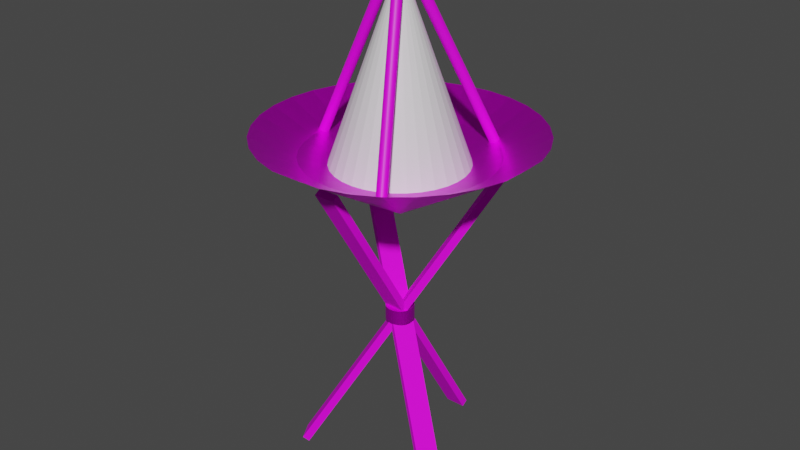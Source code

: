 # Source: Brazier_v2_Textured.blend  (saved by Blender 2.93.21; exported with 4.5.12 LTS)
import bpy
from mathutils import Matrix  # noqa: F401  (used for matrix-valued properties, if any)

bpy.ops.wm.read_factory_settings(use_empty=True)
scene = bpy.context.scene
scene.name = 'Scene'

# ---- collections
col_collection = bpy.data.collections.new('Collection'); scene.collection.children.link(col_collection)

# ---- images (referenced by path relative to the original .blend; pixels are not part of the script)
import os
ASSET_DIR = os.environ.get("B2B_ASSET_DIR", "")  # directory of the original .blend (textures are referenced by path, not embedded)
HERE = os.path.dirname(os.path.abspath(__file__))  # packed textures are extracted next to this script under _unpacked/

def load_image(name, relpath, width, height, colorspace="sRGB"):
    """Load a texture the original file referenced (path relative to the .blend, or extracted next to this script)."""
    p = next((c for c in (os.path.join(HERE, relpath), os.path.join(ASSET_DIR, relpath)) if relpath and os.path.exists(c)), "")
    if p:
        img = bpy.data.images.load(p, check_existing=True)
        img.name = name
    else:  # same state as the original file: an image datablock whose file is absent (Cycles renders it pink)
        img = bpy.data.images.new(name, width, height)
        img.source = "FILE"
        img.filepath = "//" + (relpath or name)
    img.colorspace_settings.name = colorspace
    return img
img_metal_test_png_001 = load_image('metal_test.png.001', 'metal_test.png', 1024, 1024, 'sRGB')
img_wood_test_2_png_001 = load_image('wood_test_2.png.001', 'wood_test_2.png', 1024, 1024, 'sRGB')

# ---- materials (node trees are filled in below, after node groups)
mat_metal = bpy.data.materials.new('Metal')
mat_metal.use_backface_culling = True
mat_metal.use_transparent_shadow = False
mat_metal.roughness = 0.458
mat_metal.specular_intensity = 0.7143
mat_metal.metallic = 0.8571
mat_wood = bpy.data.materials.new('Wood')
mat_wood.use_backface_culling = True
mat_wood.use_transparent_shadow = False
mat_wood.roughness = 0.8193
mat_wood.specular_intensity = 0.2143
mat_material_001 = bpy.data.materials.new('Material.001')
mat_material_001.use_backface_culling = True
mat_material_001.use_transparent_shadow = False
mat_material_002 = bpy.data.materials.new('Material.002')
mat_material_002.use_backface_culling = True
mat_material_002.use_transparent_shadow = False

# ---- material node trees
mat_metal.use_nodes = True; mat_metal.node_tree.nodes.clear()
_N = mat_metal.node_tree.nodes; _L = mat_metal.node_tree.links
n0 = _N.new('ShaderNodeBsdfPrincipled'); n0.name = 'Principled BSDF'; n0.location = (5, 215)
n0.distribution = 'GGX'
n0.subsurface_method = 'BURLEY'
n0.inputs[1].default_value = 0.8824
n0.inputs[2].default_value = 0.4244
n0.inputs[3].default_value = 1.45
n0.inputs[13].default_value = 0.7143
n0.inputs[27].default_value = (0.0, 0.0, 0.0, 1.0)
n0.inputs[28].default_value = 1.0
n1 = _N.new('ShaderNodeOutputMaterial'); n1.name = 'Material Output'; n1.location = (295, 215)
n2 = _N.new('ShaderNodeTexImage'); n2.name = 'Image Texture'; n2.location = (-410, 65)
n2.image = img_metal_test_png_001
_L.new(n0.outputs[0], n1.inputs[0])
_L.new(n2.outputs[0], n0.inputs[0])
n1.is_active_output = True
mat_wood.use_nodes = True; mat_wood.node_tree.nodes.clear()
_N = mat_wood.node_tree.nodes; _L = mat_wood.node_tree.links
n0 = _N.new('ShaderNodeBsdfPrincipled'); n0.name = 'Principled BSDF'; n0.location = (2, 270)
n0.distribution = 'GGX'
n0.subsurface_method = 'BURLEY'
n0.inputs[2].default_value = 0.8193
n0.inputs[3].default_value = 1.45
n0.inputs[13].default_value = 0.2143
n0.inputs[27].default_value = (0.0, 0.0, 0.0, 1.0)
n0.inputs[28].default_value = 1.0
n1 = _N.new('ShaderNodeOutputMaterial'); n1.name = 'Material Output'; n1.location = (292, 270)
n2 = _N.new('ShaderNodeTexImage'); n2.name = 'Image Texture'; n2.location = (-328, 210)
n2.image = img_wood_test_2_png_001
_L.new(n0.outputs[0], n1.inputs[0])
_L.new(n2.outputs[0], n0.inputs[0])
n1.is_active_output = True
mat_material_001.use_nodes = True; mat_material_001.node_tree.nodes.clear()
_N = mat_material_001.node_tree.nodes; _L = mat_material_001.node_tree.links
n0 = _N.new('ShaderNodeBsdfPrincipled'); n0.name = 'Principled BSDF'; n0.location = (10, 300)
n0.distribution = 'GGX'
n0.subsurface_method = 'BURLEY'
n0.inputs[3].default_value = 1.45
n0.inputs[27].default_value = (0.0, 0.0, 0.0, 1.0)
n0.inputs[28].default_value = 1.0
n1 = _N.new('ShaderNodeOutputMaterial'); n1.name = 'Material Output'; n1.location = (300, 300)
n2 = _N.new('ShaderNodeTexImage'); n2.name = 'Image Texture'; n2.location = (-358, 226)
n2.image = img_wood_test_2_png_001
_L.new(n0.outputs[0], n1.inputs[0])
_L.new(n2.outputs[0], n0.inputs[0])
n1.is_active_output = True
mat_material_002.use_nodes = True; mat_material_002.node_tree.nodes.clear()
_N = mat_material_002.node_tree.nodes; _L = mat_material_002.node_tree.links
n0 = _N.new('ShaderNodeBsdfPrincipled'); n0.name = 'Principled BSDF'; n0.location = (10, 300)
n0.distribution = 'GGX'
n0.subsurface_method = 'BURLEY'
n0.inputs[3].default_value = 1.45
n0.inputs[27].default_value = (0.0, 0.0, 0.0, 1.0)
n0.inputs[28].default_value = 1.0
n1 = _N.new('ShaderNodeOutputMaterial'); n1.name = 'Material Output'; n1.location = (300, 300)
_L.new(n0.outputs[0], n1.inputs[0])
n1.is_active_output = True

# ---- world
world_world = bpy.data.worlds.new('World'); scene.world = world_world
world_world.use_nodes = True; world_world.node_tree.nodes.clear()
_N = world_world.node_tree.nodes; _L = world_world.node_tree.links
n0 = _N.new('ShaderNodeOutputWorld'); n0.name = 'World Output'; n0.location = (300, 300)
n1 = _N.new('ShaderNodeBackground'); n1.name = 'Background'; n1.location = (10, 300)
n1.inputs[0].default_value = (0.05088, 0.05088, 0.05088, 1.0)
_L.new(n1.outputs[0], n0.inputs[0])
n0.is_active_output = True
world_world.color = (0.05088, 0.05088, 0.05088)
world_world.use_sun_shadow = False
world_world.sun_shadow_jitter_overblur = 0.0

# ---- meshes
me_cone = bpy.data.meshes.new('Cone')
me_cone.from_pydata([(0.1951, -0.9808, 1.121), (0.3827, -0.9239, 1.121), (0.5556, -0.8315, 1.121), (0.7071, -0.7071, 1.121), (0.8315, -0.5556, 1.121), (0.9239, -0.3827, 1.121), (0.9808, -0.1951, 1.121), (0.9808, 0.1951, 1.121), (0.9239, 0.3827, 1.121), (0.8315, 0.5556, 1.121), (0.7071, 0.7071, 1.121), (0.5556, 0.8315, 1.121), (0.3827, 0.9239, 1.121), (0.1951, 0.9808, 1.121), (-8.742e-08, 1.0, 1.121), (-0.1951, 0.9808, 1.121), (-0.3827, 0.9239, 1.121), (-0.5556, 0.8315, 1.121), (-0.7071, 0.7071, 1.121), (-0.8315, 0.5556, 1.121), (-0.9239, 0.3827, 1.121), (-0.9808, 0.1951, 1.121), (-1.0, -6.78e-08, 1.121), (-0.9808, -0.1951, 1.121), (-0.9239, -0.3827, 1.121), (-0.8315, -0.5556, 1.121), (-0.7071, -0.7071, 1.121), (-0.5556, -0.8315, 1.121), (-0.3827, -0.9239, 1.121), (-0.1951, -0.9808, 1.121), (0.0, 1.19e-07, 0.5173), (0.1335, 0.6711, 0.9613), (0.06806, 0.3421, 0.8595), (0.2619, 0.6322, 0.9613), (0.1335, 0.3223, 0.8595), (0.3802, 0.569, 0.9613), (0.1938, 0.29, 0.8595), (0.4839, 0.4839, 0.9613), (0.2467, 0.2467, 0.8595), (0.569, 0.3802, 0.9613), (0.29, 0.1938, 0.8595), (0.6322, 0.2619, 0.9613), (0.3223, 0.1335, 0.8595), (0.6711, 0.1335, 0.9613), (0.3421, 0.06806, 0.8595), (0.9934, -1.692e-07, 1.127), (0.6843, -1.426e-07, 0.9613), (0.3488, -1.026e-07, 0.8595), (0.6711, -0.1335, 0.9613), (0.3421, -0.06806, 0.8595), (0.6322, -0.2619, 0.9613), (0.3223, -0.1335, 0.8595), (0.569, -0.3802, 0.9613), (0.29, -0.1938, 0.8595), (0.4839, -0.4839, 0.9613), (0.2467, -0.2467, 0.8595), (0.3802, -0.569, 0.9613), (0.1938, -0.29, 0.8595), (0.2619, -0.6322, 0.9613), (0.1335, -0.3223, 0.8595), (0.1335, -0.6711, 0.9613), (0.06806, -0.3421, 0.8595), (-1.58e-07, -0.9934, 1.127), (-3.813e-08, -0.6843, 0.9613), (-4.479e-08, -0.3488, 0.8595), (-0.1335, -0.6711, 0.9613), (-0.06806, -0.3421, 0.8595), (-0.2619, -0.6322, 0.9613), (-0.1335, -0.3223, 0.8595), (-0.3802, -0.569, 0.9613), (-0.1938, -0.29, 0.8595), (-0.4839, -0.4839, 0.9613), (-0.2467, -0.2467, 0.8595), (-0.569, -0.3802, 0.9613), (-0.29, -0.1938, 0.8595), (-0.6322, -0.2619, 0.9613), (-0.3223, -0.1335, 0.8595), (-0.6711, -0.1335, 0.9613), (-0.3421, -0.06806, 0.8595), (0.07598, -0.6921, 0.9352), (-0.6843, -7.596e-08, 0.9613), (-0.3488, -8.929e-08, 0.8595), (0.07598, 0.7387, -1.412), (-0.6711, 0.1335, 0.9613), (-0.3421, 0.06806, 0.8595), (0.07598, -0.7387, 0.9068), (-0.6322, 0.2619, 0.9613), (-0.3223, 0.1335, 0.8595), (0.07598, 0.6921, -1.441), (-0.569, 0.3802, 0.9613), (-0.29, 0.1938, 0.8595), (-0.07598, -0.6921, 0.9352), (-0.4839, 0.4839, 0.9613), (-0.2467, 0.2467, 0.8595), (-0.07598, 0.7387, -1.412), (-0.3802, 0.569, 0.9613), (-0.1938, 0.29, 0.8595), (-0.07598, -0.7387, 0.9068), (-0.2619, 0.6322, 0.9613), (-0.1335, 0.3223, 0.8595), (-0.07598, 0.6921, -1.441), (-0.1335, 0.6711, 0.9613), (-0.06806, 0.3421, 0.8595), (8.177e-08, 0.6843, 0.9613), (8.498e-09, 0.3488, 0.8595), (-4.198e-08, -1.227e-07, 0.8252), (0.5614, 0.4119, 0.9352), (-0.6777, -0.3036, -1.412), (0.6018, 0.4352, 0.9068), (-0.6374, -0.2803, -1.441), (0.6374, 0.2803, 0.9352), (-0.6018, -0.4352, -1.412), (0.6777, 0.3036, 0.9068), (-0.5614, -0.4119, -1.441), (-0.6374, 0.2803, 0.9352), (0.6018, -0.4352, -1.412), (-0.6777, 0.3036, 0.9068), (0.5614, -0.4119, -1.441), (-0.5614, 0.4119, 0.9352), (0.6777, -0.3036, -1.412), (-0.6018, 0.4352, 0.9068), (0.6374, -0.2803, -1.441), (5.701e-08, 0.1041, -0.3077), (5.701e-08, 0.1041, -0.1979), (0.02031, 0.1021, -0.3077), (0.02031, 0.1021, -0.1979), (0.03985, 0.0962, -0.3077), (0.03985, 0.0962, -0.1979), (0.05785, 0.08658, -0.3077), (0.05785, 0.08658, -0.1979), (0.07363, 0.07363, -0.3077), (0.07363, 0.07363, -0.1979), (0.08658, 0.05785, -0.3077), (0.08658, 0.05785, -0.1979), (0.0962, 0.03985, -0.3077), (0.0962, 0.03985, -0.1979), (0.1021, 0.02031, -0.3077), (0.1021, 0.02031, -0.1979), (0.1041, -2.114e-08, -0.3077), (0.1041, -2.114e-08, -0.1979), (0.1021, -0.02031, -0.3077), (0.1021, -0.02031, -0.1979), (0.0962, -0.03985, -0.3077), (0.0962, -0.03985, -0.1979), (0.08658, -0.05785, -0.3077), (0.08658, -0.05785, -0.1979), (0.07363, -0.07363, -0.3077), (0.07363, -0.07363, -0.1979), (0.05785, -0.08658, -0.3077), (0.05785, -0.08658, -0.1979), (0.03985, -0.0962, -0.3077), (0.03985, -0.0962, -0.1979), (0.02031, -0.1021, -0.3077), (0.02031, -0.1021, -0.1979), (4.791e-08, -0.1041, -0.3077), (4.791e-08, -0.1041, -0.1979), (-0.02031, -0.1021, -0.3077), (-0.02031, -0.1021, -0.1979), (-0.03985, -0.0962, -0.3077), (-0.03985, -0.0962, -0.1979), (-0.05785, -0.08658, -0.3077), (-0.05785, -0.08658, -0.1979), (-0.07363, -0.07363, -0.3077), (-0.07363, -0.07363, -0.1979), (-0.08658, -0.05785, -0.3077), (-0.08658, -0.05785, -0.1979), (-0.0962, -0.03985, -0.3077), (-0.0962, -0.03985, -0.1979), (-0.1021, -0.02031, -0.3077), (-0.1021, -0.02031, -0.1979), (-0.1041, -1.534e-08, -0.3077), (-0.1041, -1.534e-08, -0.1979), (-0.1021, 0.02031, -0.3077), (-0.1021, 0.02031, -0.1979), (-0.0962, 0.03985, -0.3077), (-0.0962, 0.03985, -0.1979), (-0.08658, 0.05785, -0.3077), (-0.08658, 0.05785, -0.1979), (-0.07363, 0.07363, -0.3077), (-0.07363, 0.07363, -0.1979), (-0.05785, 0.08658, -0.3077), (-0.05785, 0.08658, -0.1979), (-0.03985, 0.0962, -0.3077), (-0.03985, 0.0962, -0.1979), (-0.02031, 0.1021, -0.3077), (-0.02031, 0.1021, -0.1979)], [], [(62, 30, 0), (0, 30, 1), (1, 30, 2), (2, 30, 3), (3, 30, 4), (4, 30, 5), (5, 30, 6), (6, 30, 45), (45, 30, 7), (7, 30, 8), (8, 30, 9), (9, 30, 10), (10, 30, 11), (11, 30, 12), (12, 30, 13), (13, 30, 14), (14, 30, 15), (15, 30, 16), (16, 30, 17), (17, 30, 18), (18, 30, 19), (19, 30, 20), (20, 30, 21), (21, 30, 22), (22, 30, 23), (23, 30, 24), (24, 30, 25), (25, 30, 26), (26, 30, 27), (27, 30, 28), (28, 30, 29), (29, 30, 62), (103, 31, 13, 14), (104, 32, 31, 103), (105, 32, 104), (31, 33, 12, 13), (32, 34, 33, 31), (105, 34, 32), (34, 36, 35, 33), (105, 36, 34), (33, 35, 11, 12), (35, 37, 10, 11), (36, 38, 37, 35), (105, 38, 36), (38, 40, 39, 37), (105, 40, 38), (37, 39, 9, 10), (39, 41, 8, 9), (40, 42, 41, 39), (105, 42, 40), (105, 44, 42), (41, 43, 7, 8), (42, 44, 43, 41), (43, 46, 45, 7), (44, 47, 46, 43), (105, 47, 44), (105, 49, 47), (46, 48, 6, 45), (47, 49, 48, 46), (48, 50, 5, 6), (49, 51, 50, 48), (105, 51, 49), (50, 52, 4, 5), (51, 53, 52, 50), (105, 53, 51), (52, 54, 3, 4), (53, 55, 54, 52), (105, 55, 53), (54, 56, 2, 3), (55, 57, 56, 54), (105, 57, 55), (56, 58, 1, 2), (57, 59, 58, 56), (105, 59, 57), (58, 60, 0, 1), (59, 61, 60, 58), (105, 61, 59), (61, 64, 63, 60), (105, 64, 61), (60, 63, 62, 0), (63, 65, 29, 62), (64, 66, 65, 63), (105, 66, 64), (66, 68, 67, 65), (105, 68, 66), (65, 67, 28, 29), (67, 69, 27, 28), (68, 70, 69, 67), (105, 70, 68), (105, 72, 70), (69, 71, 26, 27), (70, 72, 71, 69), (71, 73, 25, 26), (72, 74, 73, 71), (105, 74, 72), (73, 75, 24, 25), (74, 76, 75, 73), (105, 76, 74), (75, 77, 23, 24), (76, 78, 77, 75), (105, 78, 76), (77, 80, 22, 23), (78, 81, 80, 77), (105, 81, 78), (80, 83, 21, 22), (81, 84, 83, 80), (105, 84, 81), (83, 86, 20, 21), (84, 87, 86, 83), (105, 87, 84), (86, 89, 19, 20), (87, 90, 89, 86), (105, 90, 87), (89, 92, 18, 19), (90, 93, 92, 89), (105, 93, 90), (93, 96, 95, 92), (105, 96, 93), (92, 95, 17, 18), (95, 98, 16, 17), (96, 99, 98, 95), (105, 99, 96), (105, 102, 99), (98, 101, 15, 16), (99, 102, 101, 98), (101, 103, 14, 15), (102, 104, 103, 101), (105, 104, 102), (100, 97, 91, 94), (94, 91, 79, 82), (82, 79, 85, 88), (88, 85, 97, 100), (94, 82, 88, 100), (79, 91, 97, 85), (113, 112, 110, 111), (111, 110, 106, 107), (107, 106, 108, 109), (109, 108, 112, 113), (111, 107, 109, 113), (106, 110, 112, 108), (121, 120, 118, 119), (119, 118, 114, 115), (115, 114, 116, 117), (117, 116, 120, 121), (119, 115, 117, 121), (114, 118, 120, 116), (122, 123, 125, 124), (124, 125, 127, 126), (126, 127, 129, 128), (128, 129, 131, 130), (130, 131, 133, 132), (132, 133, 135, 134), (134, 135, 137, 136), (136, 137, 139, 138), (138, 139, 141, 140), (140, 141, 143, 142), (142, 143, 145, 144), (144, 145, 147, 146), (146, 147, 149, 148), (148, 149, 151, 150), (150, 151, 153, 152), (152, 153, 155, 154), (154, 155, 157, 156), (156, 157, 159, 158), (158, 159, 161, 160), (160, 161, 163, 162), (162, 163, 165, 164), (164, 165, 167, 166), (166, 167, 169, 168), (168, 169, 171, 170), (170, 171, 173, 172), (172, 173, 175, 174), (174, 175, 177, 176), (176, 177, 179, 178), (178, 179, 181, 180), (180, 181, 183, 182), (125, 123, 185, 183, 181, 179, 177, 175, 173, 171, 169, 167, 165, 163, 161, 159, 157, 155, 153, 151, 149, 147, 145, 143, 141, 139, 137, 135, 133, 131, 129, 127), (182, 183, 185, 184), (184, 185, 123, 122), (122, 124, 126, 128, 130, 132, 134, 136, 138, 140, 142, 144, 146, 148, 150, 152, 154, 156, 158, 160, 162, 164, 166, 168, 170, 172, 174, 176, 178, 180, 182, 184)])
me_cone.polygons.foreach_set('material_index', [0, 0, 0, 0, 0, 0, 0, 0, 0, 0, 0, 0, 0, 0, 0, 0, 0, 0, 0, 0, 0, 0, 0, 0, 0, 0, 0, 0, 0, 0, 0, 0, 0, 0, 0, 0, 0, 0, 0, 0, 0, 0, 0, 0, 0, 0, 0, 0, 0, 0, 0, 0, 0, 0, 0, 0, 0, 0, 0, 0, 0, 0, 0, 0, 0, 0, 0, 0, 0, 0, 0, 0, 0, 0, 0, 0, 0, 0, 0, 0, 0, 0, 0, 0, 0, 0, 0, 0, 0, 0, 0, 0, 0, 0, 0, 0, 0, 0, 0, 0, 0, 0, 0, 0, 0, 0, 0, 0, 0, 0, 0, 0, 0, 0, 0, 0, 0, 0, 0, 0, 0, 0, 0, 0, 0, 0, 0, 0, 1, 1, 1, 1, 1, 1, 1, 1, 1, 1, 1, 1, 1, 1, 1, 1, 1, 1, 0, 0, 0, 0, 0, 0, 0, 0, 0, 0, 0, 0, 0, 0, 0, 0, 0, 0, 0, 0, 0, 0, 0, 0, 0, 0, 0, 0, 0, 0, 0, 0, 0, 0])
_uv = me_cone.uv_layers.new(name='UVMap')
_uv.uv.foreach_set('vector', [0.25, 0.49, 0.25, 0.25, 0.2968, 0.4854, 0.2968, 0.4854, 0.25, 0.25, 0.3418, 0.4717, 0.3418, 0.4717, 0.25, 0.25, 0.3833, 0.4496, 0.3833, 0.4496, 0.25, 0.25, 0.4197, 0.4197, 0.4197, 0.4197, 0.25, 0.25, 0.4496, 0.3833, 0.4496, 0.3833, 0.25, 0.25, 0.4717, 0.3418, 0.4717, 0.3418, 0.25, 0.25, 0.4854, 0.2968, 0.4854, 0.2968, 0.25, 0.25, 0.49, 0.25, 0.49, 0.25, 0.25, 0.25, 0.4854, 0.2032, 0.4854, 0.2032, 0.25, 0.25, 0.4717, 0.1582, 0.4717, 0.1582, 0.25, 0.25, 0.4496, 0.1167, 0.4496, 0.1167, 0.25, 0.25, 0.4197, 0.08029, 0.4197, 0.08029, 0.25, 0.25, 0.3833, 0.05045, 0.3833, 0.05045, 0.25, 0.25, 0.3418, 0.02827, 0.3418, 0.02827, 0.25, 0.25, 0.2968, 0.01461, 0.2968, 0.01461, 0.25, 0.25, 0.25, 0.01, 0.25, 0.01, 0.25, 0.25, 0.2032, 0.01461, 0.2032, 0.01461, 0.25, 0.25, 0.1582, 0.02827, 0.1582, 0.02827, 0.25, 0.25, 0.1167, 0.05045, 0.1167, 0.05045, 0.25, 0.25, 0.08029, 0.08029, 0.08029, 0.08029, 0.25, 0.25, 0.05045, 0.1167, 0.05045, 0.1167, 0.25, 0.25, 0.02827, 0.1582, 0.02827, 0.1582, 0.25, 0.25, 0.01461, 0.2032, 0.01461, 0.2032, 0.25, 0.25, 0.01, 0.25, 0.01, 0.25, 0.25, 0.25, 0.01461, 0.2968, 0.01461, 0.2968, 0.25, 0.25, 0.02827, 0.3418, 0.02827, 0.3418, 0.25, 0.25, 0.05045, 0.3833, 0.05045, 0.3833, 0.25, 0.25, 0.08029, 0.4197, 0.08029, 0.4197, 0.25, 0.25, 0.1167, 0.4496, 0.1167, 0.4496, 0.25, 0.25, 0.1582, 0.4717, 0.1582, 0.4717, 0.25, 0.25, 0.2032, 0.4854, 0.2032, 0.4854, 0.25, 0.25, 0.25, 0.49, 0.75, 0.125, 0.7188, 0.125, 0.7188, 0.1875, 0.75, 0.1875, 0.75, 0.0625, 0.7188, 0.0625, 0.7188, 0.125, 0.75, 0.125, 0.7344, 0.0, 0.7188, 0.0625, 0.75, 0.0625, 0.7188, 0.125, 0.6875, 0.125, 0.6875, 0.1875, 0.7188, 0.1875, 0.7188, 0.0625, 0.6875, 0.0625, 0.6875, 0.125, 0.7188, 0.125, 0.7031, 0.0, 0.6875, 0.0625, 0.7188, 0.0625, 0.6875, 0.0625, 0.6562, 0.0625, 0.6562, 0.125, 0.6875, 0.125, 0.6719, 0.0, 0.6562, 0.0625, 0.6875, 0.0625, 0.6875, 0.125, 0.6562, 0.125, 0.6562, 0.1875, 0.6875, 0.1875, 0.6562, 0.125, 0.625, 0.125, 0.625, 0.1875, 0.6562, 0.1875, 0.6562, 0.0625, 0.625, 0.0625, 0.625, 0.125, 0.6562, 0.125, 0.6406, 0.0, 0.625, 0.0625, 0.6562, 0.0625, 0.625, 0.0625, 0.5937, 0.0625, 0.5938, 0.125, 0.625, 0.125, 0.6094, 0.0, 0.5937, 0.0625, 0.625, 0.0625, 0.625, 0.125, 0.5938, 0.125, 0.5938, 0.1875, 0.625, 0.1875, 0.5938, 0.125, 0.5625, 0.125, 0.5625, 0.1875, 0.5938, 0.1875, 0.5937, 0.0625, 0.5625, 0.0625, 0.5625, 0.125, 0.5938, 0.125, 0.5781, 0.0, 0.5625, 0.0625, 0.5937, 0.0625, 0.5469, 0.0, 0.5312, 0.0625, 0.5625, 0.0625, 0.5625, 0.125, 0.5312, 0.125, 0.5312, 0.1875, 0.5625, 0.1875, 0.5625, 0.0625, 0.5312, 0.0625, 0.5312, 0.125, 0.5625, 0.125, 0.5312, 0.125, 0.5, 0.125, 0.5, 0.1875, 0.5312, 0.1875, 0.5312, 0.0625, 0.5, 0.0625, 0.5, 0.125, 0.5312, 0.125, 0.5156, 0.0, 0.5, 0.0625, 0.5312, 0.0625, 0.4844, 0.0, 0.4687, 0.0625, 0.5, 0.0625, 0.5, 0.125, 0.4687, 0.125, 0.4687, 0.1875, 0.5, 0.1875, 0.5, 0.0625, 0.4687, 0.0625, 0.4687, 0.125, 0.5, 0.125, 0.4687, 0.125, 0.4375, 0.125, 0.4375, 0.1875, 0.4687, 0.1875, 0.4687, 0.0625, 0.4375, 0.0625, 0.4375, 0.125, 0.4687, 0.125, 0.4531, 0.0, 0.4375, 0.0625, 0.4687, 0.0625, 0.4375, 0.125, 0.4062, 0.125, 0.4062, 0.1875, 0.4375, 0.1875, 0.4375, 0.0625, 0.4062, 0.0625, 0.4062, 0.125, 0.4375, 0.125, 0.4219, 0.0, 0.4062, 0.0625, 0.4375, 0.0625, 0.4062, 0.125, 0.375, 0.125, 0.375, 0.1875, 0.4062, 0.1875, 0.4062, 0.0625, 0.375, 0.0625, 0.375, 0.125, 0.4062, 0.125, 0.3906, 0.0, 0.375, 0.0625, 0.4062, 0.0625, 0.375, 0.125, 0.3438, 0.125, 0.3438, 0.1875, 0.375, 0.1875, 0.375, 0.0625, 0.3437, 0.0625, 0.3438, 0.125, 0.375, 0.125, 0.3594, 0.0, 0.3437, 0.0625, 0.375, 0.0625, 0.3438, 0.125, 0.3125, 0.125, 0.3125, 0.1875, 0.3438, 0.1875, 0.3437, 0.0625, 0.3125, 0.0625, 0.3125, 0.125, 0.3438, 0.125, 0.3281, 0.0, 0.3125, 0.0625, 0.3437, 0.0625, 0.3125, 0.125, 0.2812, 0.125, 0.2812, 0.1875, 0.3125, 0.1875, 0.3125, 0.0625, 0.2812, 0.0625, 0.2812, 0.125, 0.3125, 0.125, 0.2969, 0.0, 0.2812, 0.0625, 0.3125, 0.0625, 0.2812, 0.0625, 0.25, 0.0625, 0.25, 0.125, 0.2812, 0.125, 0.2656, 0.0, 0.25, 0.0625, 0.2812, 0.0625, 0.2812, 0.125, 0.25, 0.125, 0.25, 0.1875, 0.2812, 0.1875, 0.25, 0.125, 0.2188, 0.125, 0.2188, 0.1875, 0.25, 0.1875, 0.25, 0.0625, 0.2188, 0.0625, 0.2188, 0.125, 0.25, 0.125, 0.2344, 0.0, 0.2188, 0.0625, 0.25, 0.0625, 0.2188, 0.0625, 0.1875, 0.0625, 0.1875, 0.125, 0.2188, 0.125, 0.2031, 0.0, 0.1875, 0.0625, 0.2188, 0.0625, 0.2188, 0.125, 0.1875, 0.125, 0.1875, 0.1875, 0.2188, 0.1875, 0.1875, 0.125, 0.1563, 0.125, 0.1562, 0.1875, 0.1875, 0.1875, 0.1875, 0.0625, 0.1563, 0.0625, 0.1563, 0.125, 0.1875, 0.125, 0.1719, 0.0, 0.1563, 0.0625, 0.1875, 0.0625, 0.1406, 0.0, 0.125, 0.0625, 0.1563, 0.0625, 0.1563, 0.125, 0.125, 0.125, 0.125, 0.1875, 0.1562, 0.1875, 0.1563, 0.0625, 0.125, 0.0625, 0.125, 0.125, 0.1563, 0.125, 0.125, 0.125, 0.09375, 0.125, 0.09375, 0.1875, 0.125, 0.1875, 0.125, 0.0625, 0.09375, 0.0625, 0.09375, 0.125, 0.125, 0.125, 0.1094, 0.0, 0.09375, 0.0625, 0.125, 0.0625, 0.09375, 0.125, 0.0625, 0.125, 0.0625, 0.1875, 0.09375, 0.1875, 0.09375, 0.0625, 0.0625, 0.0625, 0.0625, 0.125, 0.09375, 0.125, 0.07813, 0.0, 0.0625, 0.0625, 0.09375, 0.0625, 0.0625, 0.125, 0.03125, 0.125, 0.03125, 0.1875, 0.0625, 0.1875, 0.0625, 0.0625, 0.03125, 0.0625, 0.03125, 0.125, 0.0625, 0.125, 0.04688, 0.0, 0.03125, 0.0625, 0.0625, 0.0625, 0.03125, 0.125, 2.98e-08, 0.125, 0.0, 0.1875, 0.03125, 0.1875, 0.03125, 0.0625, 8.941e-08, 0.0625, 2.98e-08, 0.125, 0.03125, 0.125, 0.01563, 0.0, 8.941e-08, 0.0625, 0.03125, 0.0625, 1.0, 0.125, 0.9688, 0.125, 0.9688, 0.1875, 1.0, 0.1875, 1.0, 0.0625, 0.9688, 0.0625, 0.9688, 0.125, 1.0, 0.125, 0.9844, 0.0, 0.9688, 0.0625, 1.0, 0.0625, 0.9688, 0.125, 0.9375, 0.125, 0.9375, 0.1875, 0.9688, 0.1875, 0.9688, 0.0625, 0.9375, 0.0625, 0.9375, 0.125, 0.9688, 0.125, 0.9531, 0.0, 0.9375, 0.0625, 0.9688, 0.0625, 0.9375, 0.125, 0.9062, 0.125, 0.9062, 0.1875, 0.9375, 0.1875, 0.9375, 0.0625, 0.9062, 0.0625, 0.9062, 0.125, 0.9375, 0.125, 0.9219, 0.0, 0.9062, 0.0625, 0.9375, 0.0625, 0.9062, 0.125, 0.875, 0.125, 0.875, 0.1875, 0.9062, 0.1875, 0.9062, 0.0625, 0.875, 0.0625, 0.875, 0.125, 0.9062, 0.125, 0.8906, 0.0, 0.875, 0.0625, 0.9062, 0.0625, 0.875, 0.0625, 0.8438, 0.0625, 0.8438, 0.125, 0.875, 0.125, 0.8594, 0.0, 0.8438, 0.0625, 0.875, 0.0625, 0.875, 0.125, 0.8438, 0.125, 0.8438, 0.1875, 0.875, 0.1875, 0.8438, 0.125, 0.8125, 0.125, 0.8125, 0.1875, 0.8438, 0.1875, 0.8438, 0.0625, 0.8125, 0.0625, 0.8125, 0.125, 0.8438, 0.125, 0.8281, 0.0, 0.8125, 0.0625, 0.8438, 0.0625, 0.7969, 0.0, 0.7812, 0.0625, 0.8125, 0.0625, 0.8125, 0.125, 0.7812, 0.125, 0.7812, 0.1875, 0.8125, 0.1875, 0.8125, 0.0625, 0.7812, 0.0625, 0.7812, 0.125, 0.8125, 0.125, 0.7812, 0.125, 0.75, 0.125, 0.75, 0.1875, 0.7812, 0.1875, 0.7812, 0.0625, 0.75, 0.0625, 0.75, 0.125, 0.7812, 0.125, 0.7656, 0.0, 0.75, 0.0625, 0.7812, 0.0625, 0.375, 0.0, 0.625, 0.0, 0.625, 0.25, 0.375, 0.25, 0.375, 0.25, 0.625, 0.25, 0.625, 0.5, 0.375, 0.5, 0.375, 0.5, 0.625, 0.5, 0.625, 0.75, 0.375, 0.75, 0.375, 0.75, 0.625, 0.75, 0.625, 1.0, 0.375, 1.0, 0.125, 0.5, 0.375, 0.5, 0.375, 0.75, 0.125, 0.75, 0.625, 0.5, 0.875, 0.5, 0.875, 0.75, 0.625, 0.75, 0.375, 0.0, 0.625, 0.0, 0.625, 0.25, 0.375, 0.25, 0.375, 0.25, 0.625, 0.25, 0.625, 0.5, 0.375, 0.5, 0.375, 0.5, 0.625, 0.5, 0.625, 0.75, 0.375, 0.75, 0.375, 0.75, 0.625, 0.75, 0.625, 1.0, 0.375, 1.0, 0.125, 0.5, 0.375, 0.5, 0.375, 0.75, 0.125, 0.75, 0.625, 0.5, 0.875, 0.5, 0.875, 0.75, 0.625, 0.75, 0.375, 0.0, 0.625, 0.0, 0.625, 0.25, 0.375, 0.25, 0.375, 0.25, 0.625, 0.25, 0.625, 0.5, 0.375, 0.5, 0.375, 0.5, 0.625, 0.5, 0.625, 0.75, 0.375, 0.75, 0.375, 0.75, 0.625, 0.75, 0.625, 1.0, 0.375, 1.0, 0.125, 0.5, 0.375, 0.5, 0.375, 0.75, 0.125, 0.75, 0.625, 0.5, 0.875, 0.5, 0.875, 0.75, 0.625, 0.75, 1.0, 0.5, 1.0, 1.0, 0.9688, 1.0, 0.9688, 0.5, 0.9688, 0.5, 0.9688, 1.0, 0.9375, 1.0, 0.9375, 0.5, 0.9375, 0.5, 0.9375, 1.0, 0.9062, 1.0, 0.9062, 0.5, 0.9062, 0.5, 0.9062, 1.0, 0.875, 1.0, 0.875, 0.5, 0.875, 0.5, 0.875, 1.0, 0.8438, 1.0, 0.8438, 0.5, 0.8438, 0.5, 0.8438, 1.0, 0.8125, 1.0, 0.8125, 0.5, 0.8125, 0.5, 0.8125, 1.0, 0.7812, 1.0, 0.7812, 0.5, 0.7812, 0.5, 0.7812, 1.0, 0.75, 1.0, 0.75, 0.5, 0.75, 0.5, 0.75, 1.0, 0.7188, 1.0, 0.7188, 0.5, 0.7188, 0.5, 0.7188, 1.0, 0.6875, 1.0, 0.6875, 0.5, 0.6875, 0.5, 0.6875, 1.0, 0.6562, 1.0, 0.6562, 0.5, 0.6562, 0.5, 0.6562, 1.0, 0.625, 1.0, 0.625, 0.5, 0.625, 0.5, 0.625, 1.0, 0.5938, 1.0, 0.5938, 0.5, 0.5938, 0.5, 0.5938, 1.0, 0.5625, 1.0, 0.5625, 0.5, 0.5625, 0.5, 0.5625, 1.0, 0.5312, 1.0, 0.5312, 0.5, 0.5312, 0.5, 0.5312, 1.0, 0.5, 1.0, 0.5, 0.5, 0.5, 0.5, 0.5, 1.0, 0.4688, 1.0, 0.4688, 0.5, 0.4688, 0.5, 0.4688, 1.0, 0.4375, 1.0, 0.4375, 0.5, 0.4375, 0.5, 0.4375, 1.0, 0.4062, 1.0, 0.4062, 0.5, 0.4062, 0.5, 0.4062, 1.0, 0.375, 1.0, 0.375, 0.5, 0.375, 0.5, 0.375, 1.0, 0.3438, 1.0, 0.3438, 0.5, 0.3438, 0.5, 0.3438, 1.0, 0.3125, 1.0, 0.3125, 0.5, 0.3125, 0.5, 0.3125, 1.0, 0.2812, 1.0, 0.2812, 0.5, 0.2812, 0.5, 0.2812, 1.0, 0.25, 1.0, 0.25, 0.5, 0.25, 0.5, 0.25, 1.0, 0.2188, 1.0, 0.2188, 0.5, 0.2188, 0.5, 0.2188, 1.0, 0.1875, 1.0, 0.1875, 0.5, 0.1875, 0.5, 0.1875, 1.0, 0.1562, 1.0, 0.1562, 0.5, 0.1562, 0.5, 0.1562, 1.0, 0.125, 1.0, 0.125, 0.5, 0.125, 0.5, 0.125, 1.0, 0.09375, 1.0, 0.09375, 0.5, 0.09375, 0.5, 0.09375, 1.0, 0.0625, 1.0, 0.0625, 0.5, 0.2968, 0.4854, 0.25, 0.49, 0.2032, 0.4854, 0.1582, 0.4717, 0.1167, 0.4496, 0.08029, 0.4197, 0.05045, 0.3833, 0.02827, 0.3418, 0.01461, 0.2968, 0.01, 0.25, 0.01461, 0.2032, 0.02827, 0.1582, 0.05045, 0.1167, 0.08029, 0.08029, 0.1167, 0.05045, 0.1582, 0.02827, 0.2032, 0.01461, 0.25, 0.01, 0.2968, 0.01461, 0.3418, 0.02827, 0.3833, 0.05045, 0.4197, 0.08029, 0.4496, 0.1167, 0.4717, 0.1582, 0.4854, 0.2032, 0.49, 0.25, 0.4854, 0.2968, 0.4717, 0.3418, 0.4496, 0.3833, 0.4197, 0.4197, 0.3833, 0.4496, 0.3418, 0.4717, 0.0625, 0.5, 0.0625, 1.0, 0.03125, 1.0, 0.03125, 0.5, 0.03125, 0.5, 0.03125, 1.0, 0.0, 1.0, 0.0, 0.5, 0.75, 0.49, 0.7968, 0.4854, 0.8418, 0.4717, 0.8833, 0.4496, 0.9197, 0.4197, 0.9496, 0.3833, 0.9717, 0.3418, 0.9854, 0.2968, 0.99, 0.25, 0.9854, 0.2032, 0.9717, 0.1582, 0.9496, 0.1167, 0.9197, 0.08029, 0.8833, 0.05045, 0.8418, 0.02827, 0.7968, 0.01461, 0.75, 0.01, 0.7032, 0.01461, 0.6582, 0.02827, 0.6167, 0.05045, 0.5803, 0.08029, 0.5504, 0.1167, 0.5283, 0.1582, 0.5146, 0.2032, 0.51, 0.25, 0.5146, 0.2968, 0.5283, 0.3418, 0.5504, 0.3833, 0.5803, 0.4197, 0.6167, 0.4496, 0.6582, 0.4717, 0.7032, 0.4854])
me_cone.materials.append(mat_metal)
me_cone.materials.append(mat_wood)
me_cone.use_remesh_fix_poles = True
me_cone.use_remesh_preserve_attributes = False
me_cone.update()
me_cone_001 = bpy.data.meshes.new('Cone.001')
me_cone_001.from_pydata([(-1.043, 0.05435, 1.464), (-0.05217, 0.05435, 3.477), (-1.033, 0.05326, 1.459), (-0.04228, 0.05326, 3.473), (-1.024, 0.05005, 1.454), (-0.03276, 0.05005, 3.468), (-1.015, 0.04482, 1.45), (-0.02399, 0.04482, 3.464), (-1.007, 0.03779, 1.446), (-0.0163, 0.03779, 3.46), (-1.001, 0.02922, 1.443), (-0.009995, 0.02922, 3.457), (-0.9964, 0.01945, 1.441), (-0.005308, 0.01945, 3.454), (-0.9935, 0.008844, 1.439), (-0.002421, 0.008844, 3.453), (-0.9925, -0.002186, 1.439), (-0.001447, -0.002186, 3.452), (-0.9935, -0.01322, 1.439), (-0.002421, -0.01322, 3.453), (-0.9964, -0.02382, 1.441), (-0.005308, -0.02382, 3.454), (-1.001, -0.03359, 1.443), (-0.009995, -0.03359, 3.457), (-1.007, -0.04216, 1.446), (-0.0163, -0.04216, 3.46), (-1.015, -0.04919, 1.45), (-0.02399, -0.04919, 3.464), (-1.024, -0.05442, 1.454), (-0.03276, -0.05442, 3.468), (-1.033, -0.05763, 1.459), (-0.04228, -0.05763, 3.473), (-1.043, -0.05872, 1.464), (-0.05217, -0.05872, 3.477), (-1.053, -0.05763, 1.468), (-0.06207, -0.05763, 3.482), (-1.063, -0.05442, 1.473), (-0.07158, -0.05442, 3.487), (-1.071, -0.04919, 1.477), (-0.08035, -0.04919, 3.491), (-1.079, -0.04216, 1.481), (-0.08804, -0.04216, 3.495), (-1.085, -0.03359, 1.484), (-0.09435, -0.03359, 3.498), (-1.09, -0.02382, 1.487), (-0.09903, -0.02382, 3.5), (-1.093, -0.01322, 1.488), (-0.1019, -0.01322, 3.502), (-1.094, -0.002186, 1.489), (-0.1029, -0.002186, 3.502), (-1.093, 0.008844, 1.488), (-0.1019, 0.008844, 3.502), (-1.09, 0.01945, 1.487), (-0.09903, 0.01945, 3.5), (-1.085, 0.02922, 1.484), (-0.09435, 0.02922, 3.498), (-1.079, 0.03779, 1.481), (-0.08804, 0.03779, 3.495), (-1.071, 0.04482, 1.477), (-0.08035, 0.04482, 3.491), (-1.063, 0.05005, 1.473), (-0.07158, 0.05005, 3.487), (-1.053, 0.05326, 1.468), (-0.06207, 0.05326, 3.482), (0.4776, -0.9276, 1.464), (-0.01798, -0.06931, 3.477), (0.4736, -0.9185, 1.459), (-0.02199, -0.0602, 3.473), (0.4716, -0.9087, 1.454), (-0.02396, -0.05035, 3.468), (0.4717, -0.8985, 1.45), (-0.02382, -0.04014, 3.464), (0.474, -0.8883, 1.446), (-0.02158, -0.02997, 3.46), (0.4782, -0.8785, 1.443), (-0.01731, -0.02022, 3.457), (0.4844, -0.8696, 1.441), (-0.01119, -0.01127, 3.454), (0.4921, -0.8618, 1.439), (-0.00345, -0.003471, 3.453), (0.5012, -0.8554, 1.439), (0.005615, 0.002888, 3.452), (0.5112, -0.8508, 1.439), (0.01565, 0.007558, 3.453), (0.5218, -0.848, 1.441), (0.02628, 0.01036, 3.454), (0.5326, -0.8471, 1.443), (0.03709, 0.01119, 3.457), (0.5432, -0.8483, 1.446), (0.04766, 0.01001, 3.46), (0.5531, -0.8514, 1.45), (0.0576, 0.006868, 3.464), (0.5621, -0.8564, 1.454), (0.0665, 0.001886, 3.468), (0.5696, -0.8631, 1.459), (0.07405, -0.004747, 3.473), (0.5755, -0.8711, 1.464), (0.07994, -0.01277, 3.477), (0.5795, -0.8802, 1.468), (0.08394, -0.02189, 3.482), (0.5815, -0.8901, 1.473), (0.08592, -0.03174, 3.487), (0.5813, -0.9003, 1.477), (0.08578, -0.04194, 3.491), (0.5791, -0.9104, 1.481), (0.08353, -0.05212, 3.495), (0.5748, -0.9202, 1.484), (0.07927, -0.06186, 3.498), (0.5687, -0.9291, 1.487), (0.07314, -0.07081, 3.5), (0.561, -0.9369, 1.488), (0.0654, -0.07861, 3.502), (0.5519, -0.9433, 1.489), (0.05634, -0.08497, 3.502), (0.5418, -0.948, 1.488), (0.0463, -0.08964, 3.502), (0.5312, -0.9508, 1.487), (0.03567, -0.09244, 3.5), (0.5204, -0.9516, 1.484), (0.02486, -0.09327, 3.498), (0.5098, -0.9504, 1.481), (0.01429, -0.09209, 3.495), (0.4999, -0.9473, 1.477), (0.004358, -0.08895, 3.491), (0.491, -0.9423, 1.473), (-0.004551, -0.08397, 3.487), (0.4835, -0.9356, 1.468), (-0.0121, -0.07734, 3.482), (0.5692, 0.8752, 1.464), (0.07364, 0.01688, 3.477), (0.5633, 0.8672, 1.459), (0.06775, 0.00885, 3.473), (0.5558, 0.8605, 1.454), (0.06021, 0.002218, 3.468), (0.5468, 0.8555, 1.45), (0.0513, -0.002765, 3.464), (0.5369, 0.8524, 1.446), (0.04137, -0.005906, 3.46), (0.5263, 0.8512, 1.443), (0.0308, -0.007086, 3.457), (0.5155, 0.8521, 1.441), (0.01999, -0.006258, 3.454), (0.5049, 0.8549, 1.439), (0.00936, -0.003455, 3.453), (0.4949, 0.8595, 1.439), (-0.0006794, 0.001216, 3.452), (0.4858, 0.8659, 1.439), (-0.009744, 0.007574, 3.453), (0.4781, 0.8737, 1.441), (-0.01749, 0.01538, 3.454), (0.4719, 0.8826, 1.443), (-0.02361, 0.02432, 3.457), (0.4677, 0.8924, 1.446), (-0.02787, 0.03407, 3.46), (0.4654, 0.9026, 1.45), (-0.03012, 0.04424, 3.464), (0.4653, 0.9128, 1.454), (-0.03026, 0.05445, 3.468), (0.4673, 0.9226, 1.459), (-0.02828, 0.0643, 3.473), (0.4713, 0.9317, 1.464), (-0.02428, 0.07341, 3.477), (0.4772, 0.9398, 1.468), (-0.01839, 0.08144, 3.482), (0.4847, 0.9464, 1.473), (-0.01085, 0.08807, 3.487), (0.4936, 0.9514, 1.477), (-0.001936, 0.09305, 3.491), (0.5035, 0.9545, 1.481), (0.007996, 0.09619, 3.495), (0.5141, 0.9557, 1.484), (0.01857, 0.09737, 3.498), (0.5249, 0.9549, 1.487), (0.02938, 0.09655, 3.5), (0.5356, 0.9521, 1.488), (0.04001, 0.09374, 3.502), (0.5456, 0.9474, 1.489), (0.05004, 0.08907, 3.502), (0.5547, 0.941, 1.488), (0.05911, 0.08271, 3.502), (0.5624, 0.9332, 1.487), (0.06685, 0.07491, 3.5), (0.5685, 0.9243, 1.484), (0.07297, 0.06596, 3.498), (0.5728, 0.9145, 1.481), (0.07724, 0.05622, 3.495), (0.575, 0.9044, 1.477), (0.07948, 0.04605, 3.491), (0.5752, 0.8942, 1.473), (0.07962, 0.03584, 3.487), (0.5732, 0.8843, 1.468), (0.07765, 0.02599, 3.482), (-2.096e-08, 0.7358, 1.371), (0.1435, 0.7216, 1.371), (0.2816, 0.6798, 1.371), (0.4088, 0.6118, 1.371), (0.5203, 0.5203, 1.371), (0.6118, 0.4088, 1.371), (0.6798, 0.2816, 1.371), (0.7216, 0.1435, 1.371), (0.7358, -4.922e-08, 1.371), (0.7216, -0.1435, 1.371), (0.6798, -0.2816, 1.371), (0.6118, -0.4088, 1.371), (0.5203, -0.5203, 1.371), (0.4088, -0.6118, 1.371), (0.2816, -0.6798, 1.371), (0.1435, -0.7216, 1.371), (-8.529e-08, -0.7358, 1.371), (-0.1435, -0.7216, 1.371), (-0.2816, -0.6798, 1.371), (-0.4088, -0.6118, 1.371), (-0.5203, -0.5203, 1.371), (-0.6118, -0.4088, 1.371), (-0.6798, -0.2816, 1.371), (-0.7216, -0.1435, 1.371), (-0.7358, -8.281e-09, 1.371), (-0.7216, 0.1435, 1.371), (-0.6798, 0.2816, 1.371), (-0.6118, 0.4088, 1.371), (-0.5203, 0.5203, 1.371), (-0.4088, 0.6118, 1.371), (-0.2816, 0.6798, 1.371), (-0.1435, 0.7216, 1.371), (-2.096e-08, -1.706e-08, 3.45)], [], [(0, 1, 3, 2), (2, 3, 5, 4), (4, 5, 7, 6), (6, 7, 9, 8), (8, 9, 11, 10), (10, 11, 13, 12), (12, 13, 15, 14), (14, 15, 17, 16), (16, 17, 19, 18), (18, 19, 21, 20), (20, 21, 23, 22), (22, 23, 25, 24), (24, 25, 27, 26), (26, 27, 29, 28), (28, 29, 31, 30), (30, 31, 33, 32), (32, 33, 35, 34), (34, 35, 37, 36), (36, 37, 39, 38), (38, 39, 41, 40), (40, 41, 43, 42), (42, 43, 45, 44), (44, 45, 47, 46), (46, 47, 49, 48), (48, 49, 51, 50), (50, 51, 53, 52), (52, 53, 55, 54), (54, 55, 57, 56), (56, 57, 59, 58), (58, 59, 61, 60), (3, 1, 63, 61, 59, 57, 55, 53, 51, 49, 47, 45, 43, 41, 39, 37, 35, 33, 31, 29, 27, 25, 23, 21, 19, 17, 15, 13, 11, 9, 7, 5), (60, 61, 63, 62), (62, 63, 1, 0), (0, 2, 4, 6, 8, 10, 12, 14, 16, 18, 20, 22, 24, 26, 28, 30, 32, 34, 36, 38, 40, 42, 44, 46, 48, 50, 52, 54, 56, 58, 60, 62), (64, 65, 67, 66), (66, 67, 69, 68), (68, 69, 71, 70), (70, 71, 73, 72), (72, 73, 75, 74), (74, 75, 77, 76), (76, 77, 79, 78), (78, 79, 81, 80), (80, 81, 83, 82), (82, 83, 85, 84), (84, 85, 87, 86), (86, 87, 89, 88), (88, 89, 91, 90), (90, 91, 93, 92), (92, 93, 95, 94), (94, 95, 97, 96), (96, 97, 99, 98), (98, 99, 101, 100), (100, 101, 103, 102), (102, 103, 105, 104), (104, 105, 107, 106), (106, 107, 109, 108), (108, 109, 111, 110), (110, 111, 113, 112), (112, 113, 115, 114), (114, 115, 117, 116), (116, 117, 119, 118), (118, 119, 121, 120), (120, 121, 123, 122), (122, 123, 125, 124), (67, 65, 127, 125, 123, 121, 119, 117, 115, 113, 111, 109, 107, 105, 103, 101, 99, 97, 95, 93, 91, 89, 87, 85, 83, 81, 79, 77, 75, 73, 71, 69), (124, 125, 127, 126), (126, 127, 65, 64), (64, 66, 68, 70, 72, 74, 76, 78, 80, 82, 84, 86, 88, 90, 92, 94, 96, 98, 100, 102, 104, 106, 108, 110, 112, 114, 116, 118, 120, 122, 124, 126), (128, 129, 131, 130), (130, 131, 133, 132), (132, 133, 135, 134), (134, 135, 137, 136), (136, 137, 139, 138), (138, 139, 141, 140), (140, 141, 143, 142), (142, 143, 145, 144), (144, 145, 147, 146), (146, 147, 149, 148), (148, 149, 151, 150), (150, 151, 153, 152), (152, 153, 155, 154), (154, 155, 157, 156), (156, 157, 159, 158), (158, 159, 161, 160), (160, 161, 163, 162), (162, 163, 165, 164), (164, 165, 167, 166), (166, 167, 169, 168), (168, 169, 171, 170), (170, 171, 173, 172), (172, 173, 175, 174), (174, 175, 177, 176), (176, 177, 179, 178), (178, 179, 181, 180), (180, 181, 183, 182), (182, 183, 185, 184), (184, 185, 187, 186), (186, 187, 189, 188), (131, 129, 191, 189, 187, 185, 183, 181, 179, 177, 175, 173, 171, 169, 167, 165, 163, 161, 159, 157, 155, 153, 151, 149, 147, 145, 143, 141, 139, 137, 135, 133), (188, 189, 191, 190), (190, 191, 129, 128), (128, 130, 132, 134, 136, 138, 140, 142, 144, 146, 148, 150, 152, 154, 156, 158, 160, 162, 164, 166, 168, 170, 172, 174, 176, 178, 180, 182, 184, 186, 188, 190), (192, 224, 193), (193, 224, 194), (194, 224, 195), (195, 224, 196), (196, 224, 197), (197, 224, 198), (198, 224, 199), (199, 224, 200), (200, 224, 201), (201, 224, 202), (202, 224, 203), (203, 224, 204), (204, 224, 205), (205, 224, 206), (206, 224, 207), (207, 224, 208), (208, 224, 209), (209, 224, 210), (210, 224, 211), (211, 224, 212), (212, 224, 213), (213, 224, 214), (214, 224, 215), (215, 224, 216), (216, 224, 217), (217, 224, 218), (218, 224, 219), (219, 224, 220), (220, 224, 221), (221, 224, 222), (192, 193, 194, 195, 196, 197, 198, 199, 200, 201, 202, 203, 204, 205, 206, 207, 208, 209, 210, 211, 212, 213, 214, 215, 216, 217, 218, 219, 220, 221, 222, 223), (222, 224, 223), (223, 224, 192)])
me_cone_001.polygons.foreach_set('material_index', [0, 0, 0, 0, 0, 0, 0, 0, 0, 0, 0, 0, 0, 0, 0, 0, 0, 0, 0, 0, 0, 0, 0, 0, 0, 0, 0, 0, 0, 0, 0, 0, 0, 0, 0, 0, 0, 0, 0, 0, 0, 0, 0, 0, 0, 0, 0, 0, 0, 0, 0, 0, 0, 0, 0, 0, 0, 0, 0, 0, 0, 0, 0, 0, 0, 0, 0, 0, 0, 0, 0, 0, 0, 0, 0, 0, 0, 0, 0, 0, 0, 0, 0, 0, 0, 0, 0, 0, 0, 0, 0, 0, 0, 0, 0, 0, 0, 0, 0, 0, 0, 0, 1, 1, 1, 1, 1, 1, 1, 1, 1, 1, 1, 1, 1, 1, 1, 1, 1, 1, 1, 1, 1, 1, 1, 1, 1, 1, 1, 1, 1, 1, 1, 1, 1])
_uv = me_cone_001.uv_layers.new(name='UVMap')
_uv.uv.foreach_set('vector', [1.0, 0.5, 1.0, 1.0, 0.9688, 1.0, 0.9688, 0.5, 0.9688, 0.5, 0.9688, 1.0, 0.9375, 1.0, 0.9375, 0.5, 0.9375, 0.5, 0.9375, 1.0, 0.9062, 1.0, 0.9062, 0.5, 0.9062, 0.5, 0.9062, 1.0, 0.875, 1.0, 0.875, 0.5, 0.875, 0.5, 0.875, 1.0, 0.8438, 1.0, 0.8438, 0.5, 0.8438, 0.5, 0.8438, 1.0, 0.8125, 1.0, 0.8125, 0.5, 0.8125, 0.5, 0.8125, 1.0, 0.7812, 1.0, 0.7812, 0.5, 0.7812, 0.5, 0.7812, 1.0, 0.75, 1.0, 0.75, 0.5, 0.75, 0.5, 0.75, 1.0, 0.7188, 1.0, 0.7188, 0.5, 0.7188, 0.5, 0.7188, 1.0, 0.6875, 1.0, 0.6875, 0.5, 0.6875, 0.5, 0.6875, 1.0, 0.6562, 1.0, 0.6562, 0.5, 0.6562, 0.5, 0.6562, 1.0, 0.625, 1.0, 0.625, 0.5, 0.625, 0.5, 0.625, 1.0, 0.5938, 1.0, 0.5938, 0.5, 0.5938, 0.5, 0.5938, 1.0, 0.5625, 1.0, 0.5625, 0.5, 0.5625, 0.5, 0.5625, 1.0, 0.5312, 1.0, 0.5312, 0.5, 0.5312, 0.5, 0.5312, 1.0, 0.5, 1.0, 0.5, 0.5, 0.5, 0.5, 0.5, 1.0, 0.4688, 1.0, 0.4688, 0.5, 0.4688, 0.5, 0.4688, 1.0, 0.4375, 1.0, 0.4375, 0.5, 0.4375, 0.5, 0.4375, 1.0, 0.4062, 1.0, 0.4062, 0.5, 0.4062, 0.5, 0.4062, 1.0, 0.375, 1.0, 0.375, 0.5, 0.375, 0.5, 0.375, 1.0, 0.3438, 1.0, 0.3438, 0.5, 0.3438, 0.5, 0.3438, 1.0, 0.3125, 1.0, 0.3125, 0.5, 0.3125, 0.5, 0.3125, 1.0, 0.2812, 1.0, 0.2812, 0.5, 0.2812, 0.5, 0.2812, 1.0, 0.25, 1.0, 0.25, 0.5, 0.25, 0.5, 0.25, 1.0, 0.2188, 1.0, 0.2188, 0.5, 0.2188, 0.5, 0.2188, 1.0, 0.1875, 1.0, 0.1875, 0.5, 0.1875, 0.5, 0.1875, 1.0, 0.1562, 1.0, 0.1562, 0.5, 0.1562, 0.5, 0.1562, 1.0, 0.125, 1.0, 0.125, 0.5, 0.125, 0.5, 0.125, 1.0, 0.09375, 1.0, 0.09375, 0.5, 0.09375, 0.5, 0.09375, 1.0, 0.0625, 1.0, 0.0625, 0.5, 0.2968, 0.4854, 0.25, 0.49, 0.2032, 0.4854, 0.1582, 0.4717, 0.1167, 0.4496, 0.08029, 0.4197, 0.05045, 0.3833, 0.02827, 0.3418, 0.01461, 0.2968, 0.01, 0.25, 0.01461, 0.2032, 0.02827, 0.1582, 0.05045, 0.1167, 0.08029, 0.08029, 0.1167, 0.05045, 0.1582, 0.02827, 0.2032, 0.01461, 0.25, 0.01, 0.2968, 0.01461, 0.3418, 0.02827, 0.3833, 0.05045, 0.4197, 0.08029, 0.4496, 0.1167, 0.4717, 0.1582, 0.4854, 0.2032, 0.49, 0.25, 0.4854, 0.2968, 0.4717, 0.3418, 0.4496, 0.3833, 0.4197, 0.4197, 0.3833, 0.4496, 0.3418, 0.4717, 0.0625, 0.5, 0.0625, 1.0, 0.03125, 1.0, 0.03125, 0.5, 0.03125, 0.5, 0.03125, 1.0, 0.0, 1.0, 0.0, 0.5, 0.75, 0.49, 0.7968, 0.4854, 0.8418, 0.4717, 0.8833, 0.4496, 0.9197, 0.4197, 0.9496, 0.3833, 0.9717, 0.3418, 0.9854, 0.2968, 0.99, 0.25, 0.9854, 0.2032, 0.9717, 0.1582, 0.9496, 0.1167, 0.9197, 0.08029, 0.8833, 0.05045, 0.8418, 0.02827, 0.7968, 0.01461, 0.75, 0.01, 0.7032, 0.01461, 0.6582, 0.02827, 0.6167, 0.05045, 0.5803, 0.08029, 0.5504, 0.1167, 0.5283, 0.1582, 0.5146, 0.2032, 0.51, 0.25, 0.5146, 0.2968, 0.5283, 0.3418, 0.5504, 0.3833, 0.5803, 0.4197, 0.6167, 0.4496, 0.6582, 0.4717, 0.7032, 0.4854, 1.0, 0.5, 1.0, 1.0, 0.9688, 1.0, 0.9688, 0.5, 0.9688, 0.5, 0.9688, 1.0, 0.9375, 1.0, 0.9375, 0.5, 0.9375, 0.5, 0.9375, 1.0, 0.9062, 1.0, 0.9062, 0.5, 0.9062, 0.5, 0.9062, 1.0, 0.875, 1.0, 0.875, 0.5, 0.875, 0.5, 0.875, 1.0, 0.8438, 1.0, 0.8438, 0.5, 0.8438, 0.5, 0.8438, 1.0, 0.8125, 1.0, 0.8125, 0.5, 0.8125, 0.5, 0.8125, 1.0, 0.7812, 1.0, 0.7812, 0.5, 0.7812, 0.5, 0.7812, 1.0, 0.75, 1.0, 0.75, 0.5, 0.75, 0.5, 0.75, 1.0, 0.7188, 1.0, 0.7188, 0.5, 0.7188, 0.5, 0.7188, 1.0, 0.6875, 1.0, 0.6875, 0.5, 0.6875, 0.5, 0.6875, 1.0, 0.6562, 1.0, 0.6562, 0.5, 0.6562, 0.5, 0.6562, 1.0, 0.625, 1.0, 0.625, 0.5, 0.625, 0.5, 0.625, 1.0, 0.5938, 1.0, 0.5938, 0.5, 0.5938, 0.5, 0.5938, 1.0, 0.5625, 1.0, 0.5625, 0.5, 0.5625, 0.5, 0.5625, 1.0, 0.5312, 1.0, 0.5312, 0.5, 0.5312, 0.5, 0.5312, 1.0, 0.5, 1.0, 0.5, 0.5, 0.5, 0.5, 0.5, 1.0, 0.4688, 1.0, 0.4688, 0.5, 0.4688, 0.5, 0.4688, 1.0, 0.4375, 1.0, 0.4375, 0.5, 0.4375, 0.5, 0.4375, 1.0, 0.4062, 1.0, 0.4062, 0.5, 0.4062, 0.5, 0.4062, 1.0, 0.375, 1.0, 0.375, 0.5, 0.375, 0.5, 0.375, 1.0, 0.3438, 1.0, 0.3438, 0.5, 0.3438, 0.5, 0.3438, 1.0, 0.3125, 1.0, 0.3125, 0.5, 0.3125, 0.5, 0.3125, 1.0, 0.2812, 1.0, 0.2812, 0.5, 0.2812, 0.5, 0.2812, 1.0, 0.25, 1.0, 0.25, 0.5, 0.25, 0.5, 0.25, 1.0, 0.2188, 1.0, 0.2188, 0.5, 0.2188, 0.5, 0.2188, 1.0, 0.1875, 1.0, 0.1875, 0.5, 0.1875, 0.5, 0.1875, 1.0, 0.1562, 1.0, 0.1562, 0.5, 0.1562, 0.5, 0.1562, 1.0, 0.125, 1.0, 0.125, 0.5, 0.125, 0.5, 0.125, 1.0, 0.09375, 1.0, 0.09375, 0.5, 0.09375, 0.5, 0.09375, 1.0, 0.0625, 1.0, 0.0625, 0.5, 0.2968, 0.4854, 0.25, 0.49, 0.2032, 0.4854, 0.1582, 0.4717, 0.1167, 0.4496, 0.08029, 0.4197, 0.05045, 0.3833, 0.02827, 0.3418, 0.01461, 0.2968, 0.01, 0.25, 0.01461, 0.2032, 0.02827, 0.1582, 0.05045, 0.1167, 0.08029, 0.08029, 0.1167, 0.05045, 0.1582, 0.02827, 0.2032, 0.01461, 0.25, 0.01, 0.2968, 0.01461, 0.3418, 0.02827, 0.3833, 0.05045, 0.4197, 0.08029, 0.4496, 0.1167, 0.4717, 0.1582, 0.4854, 0.2032, 0.49, 0.25, 0.4854, 0.2968, 0.4717, 0.3418, 0.4496, 0.3833, 0.4197, 0.4197, 0.3833, 0.4496, 0.3418, 0.4717, 0.0625, 0.5, 0.0625, 1.0, 0.03125, 1.0, 0.03125, 0.5, 0.03125, 0.5, 0.03125, 1.0, 0.0, 1.0, 0.0, 0.5, 0.75, 0.49, 0.7968, 0.4854, 0.8418, 0.4717, 0.8833, 0.4496, 0.9197, 0.4197, 0.9496, 0.3833, 0.9717, 0.3418, 0.9854, 0.2968, 0.99, 0.25, 0.9854, 0.2032, 0.9717, 0.1582, 0.9496, 0.1167, 0.9197, 0.08029, 0.8833, 0.05045, 0.8418, 0.02827, 0.7968, 0.01461, 0.75, 0.01, 0.7032, 0.01461, 0.6582, 0.02827, 0.6167, 0.05045, 0.5803, 0.08029, 0.5504, 0.1167, 0.5283, 0.1582, 0.5146, 0.2032, 0.51, 0.25, 0.5146, 0.2968, 0.5283, 0.3418, 0.5504, 0.3833, 0.5803, 0.4197, 0.6167, 0.4496, 0.6582, 0.4717, 0.7032, 0.4854, 1.0, 0.5, 1.0, 1.0, 0.9688, 1.0, 0.9688, 0.5, 0.9688, 0.5, 0.9688, 1.0, 0.9375, 1.0, 0.9375, 0.5, 0.9375, 0.5, 0.9375, 1.0, 0.9062, 1.0, 0.9062, 0.5, 0.9062, 0.5, 0.9062, 1.0, 0.875, 1.0, 0.875, 0.5, 0.875, 0.5, 0.875, 1.0, 0.8438, 1.0, 0.8438, 0.5, 0.8438, 0.5, 0.8438, 1.0, 0.8125, 1.0, 0.8125, 0.5, 0.8125, 0.5, 0.8125, 1.0, 0.7812, 1.0, 0.7812, 0.5, 0.7812, 0.5, 0.7812, 1.0, 0.75, 1.0, 0.75, 0.5, 0.75, 0.5, 0.75, 1.0, 0.7188, 1.0, 0.7188, 0.5, 0.7188, 0.5, 0.7188, 1.0, 0.6875, 1.0, 0.6875, 0.5, 0.6875, 0.5, 0.6875, 1.0, 0.6562, 1.0, 0.6562, 0.5, 0.6562, 0.5, 0.6562, 1.0, 0.625, 1.0, 0.625, 0.5, 0.625, 0.5, 0.625, 1.0, 0.5938, 1.0, 0.5938, 0.5, 0.5938, 0.5, 0.5938, 1.0, 0.5625, 1.0, 0.5625, 0.5, 0.5625, 0.5, 0.5625, 1.0, 0.5312, 1.0, 0.5312, 0.5, 0.5312, 0.5, 0.5312, 1.0, 0.5, 1.0, 0.5, 0.5, 0.5, 0.5, 0.5, 1.0, 0.4688, 1.0, 0.4688, 0.5, 0.4688, 0.5, 0.4688, 1.0, 0.4375, 1.0, 0.4375, 0.5, 0.4375, 0.5, 0.4375, 1.0, 0.4062, 1.0, 0.4062, 0.5, 0.4062, 0.5, 0.4062, 1.0, 0.375, 1.0, 0.375, 0.5, 0.375, 0.5, 0.375, 1.0, 0.3438, 1.0, 0.3438, 0.5, 0.3438, 0.5, 0.3438, 1.0, 0.3125, 1.0, 0.3125, 0.5, 0.3125, 0.5, 0.3125, 1.0, 0.2812, 1.0, 0.2812, 0.5, 0.2812, 0.5, 0.2812, 1.0, 0.25, 1.0, 0.25, 0.5, 0.25, 0.5, 0.25, 1.0, 0.2188, 1.0, 0.2188, 0.5, 0.2188, 0.5, 0.2188, 1.0, 0.1875, 1.0, 0.1875, 0.5, 0.1875, 0.5, 0.1875, 1.0, 0.1562, 1.0, 0.1562, 0.5, 0.1562, 0.5, 0.1562, 1.0, 0.125, 1.0, 0.125, 0.5, 0.125, 0.5, 0.125, 1.0, 0.09375, 1.0, 0.09375, 0.5, 0.09375, 0.5, 0.09375, 1.0, 0.0625, 1.0, 0.0625, 0.5, 0.2968, 0.4854, 0.25, 0.49, 0.2032, 0.4854, 0.1582, 0.4717, 0.1167, 0.4496, 0.08029, 0.4197, 0.05045, 0.3833, 0.02827, 0.3418, 0.01461, 0.2968, 0.01, 0.25, 0.01461, 0.2032, 0.02827, 0.1582, 0.05045, 0.1167, 0.08029, 0.08029, 0.1167, 0.05045, 0.1582, 0.02827, 0.2032, 0.01461, 0.25, 0.01, 0.2968, 0.01461, 0.3418, 0.02827, 0.3833, 0.05045, 0.4197, 0.08029, 0.4496, 0.1167, 0.4717, 0.1582, 0.4854, 0.2032, 0.49, 0.25, 0.4854, 0.2968, 0.4717, 0.3418, 0.4496, 0.3833, 0.4197, 0.4197, 0.3833, 0.4496, 0.3418, 0.4717, 0.0625, 0.5, 0.0625, 1.0, 0.03125, 1.0, 0.03125, 0.5, 0.03125, 0.5, 0.03125, 1.0, 0.0, 1.0, 0.0, 0.5, 0.75, 0.49, 0.7968, 0.4854, 0.8418, 0.4717, 0.8833, 0.4496, 0.9197, 0.4197, 0.9496, 0.3833, 0.9717, 0.3418, 0.9854, 0.2968, 0.99, 0.25, 0.9854, 0.2032, 0.9717, 0.1582, 0.9496, 0.1167, 0.9197, 0.08029, 0.8833, 0.05045, 0.8418, 0.02827, 0.7968, 0.01461, 0.75, 0.01, 0.7032, 0.01461, 0.6582, 0.02827, 0.6167, 0.05045, 0.5803, 0.08029, 0.5504, 0.1167, 0.5283, 0.1582, 0.5146, 0.2032, 0.51, 0.25, 0.5146, 0.2968, 0.5283, 0.3418, 0.5504, 0.3833, 0.5803, 0.4197, 0.6167, 0.4496, 0.6582, 0.4717, 0.7032, 0.4854, 0.25, 0.49, 0.25, 0.25, 0.2968, 0.4854, 0.2968, 0.4854, 0.25, 0.25, 0.3418, 0.4717, 0.3418, 0.4717, 0.25, 0.25, 0.3833, 0.4496, 0.3833, 0.4496, 0.25, 0.25, 0.4197, 0.4197, 0.4197, 0.4197, 0.25, 0.25, 0.4496, 0.3833, 0.4496, 0.3833, 0.25, 0.25, 0.4717, 0.3418, 0.4717, 0.3418, 0.25, 0.25, 0.4854, 0.2968, 0.4854, 0.2968, 0.25, 0.25, 0.49, 0.25, 0.49, 0.25, 0.25, 0.25, 0.4854, 0.2032, 0.4854, 0.2032, 0.25, 0.25, 0.4717, 0.1582, 0.4717, 0.1582, 0.25, 0.25, 0.4496, 0.1167, 0.4496, 0.1167, 0.25, 0.25, 0.4197, 0.08029, 0.4197, 0.08029, 0.25, 0.25, 0.3833, 0.05045, 0.3833, 0.05045, 0.25, 0.25, 0.3418, 0.02827, 0.3418, 0.02827, 0.25, 0.25, 0.2968, 0.01461, 0.2968, 0.01461, 0.25, 0.25, 0.25, 0.01, 0.25, 0.01, 0.25, 0.25, 0.2032, 0.01461, 0.2032, 0.01461, 0.25, 0.25, 0.1582, 0.02827, 0.1582, 0.02827, 0.25, 0.25, 0.1167, 0.05045, 0.1167, 0.05045, 0.25, 0.25, 0.08029, 0.08029, 0.08029, 0.08029, 0.25, 0.25, 0.05045, 0.1167, 0.05045, 0.1167, 0.25, 0.25, 0.02827, 0.1582, 0.02827, 0.1582, 0.25, 0.25, 0.01461, 0.2032, 0.01461, 0.2032, 0.25, 0.25, 0.01, 0.25, 0.01, 0.25, 0.25, 0.25, 0.01461, 0.2968, 0.01461, 0.2968, 0.25, 0.25, 0.02827, 0.3418, 0.02827, 0.3418, 0.25, 0.25, 0.05045, 0.3833, 0.05045, 0.3833, 0.25, 0.25, 0.08029, 0.4197, 0.08029, 0.4197, 0.25, 0.25, 0.1167, 0.4496, 0.1167, 0.4496, 0.25, 0.25, 0.1582, 0.4717, 0.75, 0.49, 0.7968, 0.4854, 0.8418, 0.4717, 0.8833, 0.4496, 0.9197, 0.4197, 0.9496, 0.3833, 0.9717, 0.3418, 0.9854, 0.2968, 0.99, 0.25, 0.9854, 0.2032, 0.9717, 0.1582, 0.9496, 0.1167, 0.9197, 0.08029, 0.8833, 0.05045, 0.8418, 0.02827, 0.7968, 0.01461, 0.75, 0.01, 0.7032, 0.01461, 0.6582, 0.02827, 0.6167, 0.05045, 0.5803, 0.08029, 0.5504, 0.1167, 0.5283, 0.1582, 0.5146, 0.2032, 0.51, 0.25, 0.5146, 0.2968, 0.5283, 0.3418, 0.5504, 0.3833, 0.5803, 0.4197, 0.6167, 0.4496, 0.6582, 0.4717, 0.7032, 0.4854, 0.1582, 0.4717, 0.25, 0.25, 0.2032, 0.4854, 0.2032, 0.4854, 0.25, 0.25, 0.25, 0.49])
me_cone_001.materials.append(mat_material_001)
me_cone_001.materials.append(mat_material_002)
me_cone_001.use_remesh_fix_poles = True
me_cone_001.use_remesh_preserve_attributes = False
me_cone_001.update()

# ---- objects
ob_brazier = bpy.data.objects.new('Brazier', me_cone)
ob_bonfire = bpy.data.objects.new('Bonfire', me_cone_001)

# ---- transforms, parenting, visibility, modifiers, constraints
ob_brazier.location = (0.0, 0.0, 0.0)
ob_bonfire.location = (0.0, 0.0, 1.192e-07)
ob_bonfire.scale = (0.6567, 0.6567, 0.6567)

# ---- collection membership
col_collection.objects.link(ob_brazier)
col_collection.objects.link(ob_bonfire)

# ---- scene / render settings (as saved in the file)
scene.frame_start = 1; scene.frame_end = 250; scene.frame_set(1)
scene.render.engine = 'BLENDER_EEVEE_NEXT'
scene.cycles.use_denoising = False
scene.cycles.samples = 128
scene.cycles.sampling_pattern = 'TABULATED_SOBOL'
scene.cycles.use_adaptive_sampling = False
scene.cycles.use_light_tree = False
scene.view_settings.view_transform = 'Filmic'
bpy.context.view_layer.update()

# ---- added for rendering (the .blend has no active camera and no usable light): camera, sun
cam_auto = bpy.data.cameras.new('AutoCamera')
cam_auto.lens = 50.0
cam_auto.sensor_width = 36.0
cam_auto.clip_end = 1000.0
ob_auto_camera = bpy.data.objects.new('AutoCamera', cam_auto)
scene.collection.objects.link(ob_auto_camera)
ob_auto_camera.location = (4.33068, -5.19748, 3.89687)
ob_auto_camera.rotation_euler = (1.09748, -7.21219e-08, 0.694738)
scene.camera = ob_auto_camera
light_auto_sun = bpy.data.lights.new('AutoSun', 'SUN')
light_auto_sun.energy = 3.0
light_auto_sun.angle = 0.0523599
ob_auto_sun = bpy.data.objects.new('AutoSun', light_auto_sun)
scene.collection.objects.link(ob_auto_sun)
ob_auto_sun.rotation_euler = (0.872665, 0.174533, 0.523599)
bpy.context.view_layer.update()
